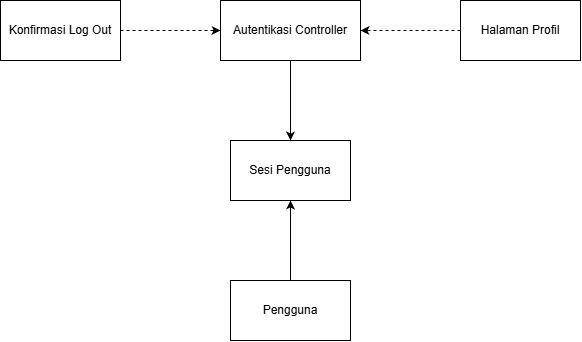

The diagram above was exported from draw.io. Its source (the exported page's mxGraphModel, read from the mxfile embedded in the PNG):
<mxGraphModel dx="1201" dy="811" grid="1" gridSize="10" guides="1" tooltips="1" connect="1" arrows="1" fold="1" page="1" pageScale="1" pageWidth="827" pageHeight="1169" background="light-dark(#FFFFFF,#FFFFFF)" math="0" shadow="0">
  <root>
    <mxCell id="0" />
    <mxCell id="1" parent="0" />
    <mxCell id="Df5dgBhATXeovDMNyqQA-1" parent="1" style="rounded=0;whiteSpace=wrap;html=1;" value="Konfirmasi Log Out" vertex="1">
      <mxGeometry height="60" width="120" x="70" y="110" as="geometry" />
    </mxCell>
    <mxCell id="Df5dgBhATXeovDMNyqQA-2" edge="1" parent="1" source="Df5dgBhATXeovDMNyqQA-1" style="endArrow=classic;dashed=1;html=1;rounded=0;exitX=1;exitY=0.5;exitDx=0;exitDy=0;endFill=1;entryX=0;entryY=0.5;entryDx=0;entryDy=0;" target="Df5dgBhATXeovDMNyqQA-3" value="">
      <mxGeometry height="50" relative="1" width="50" as="geometry">
        <mxPoint x="390" y="430" as="sourcePoint" />
        <mxPoint x="480" y="140" as="targetPoint" />
      </mxGeometry>
    </mxCell>
    <mxCell id="Df5dgBhATXeovDMNyqQA-3" parent="1" style="rounded=0;whiteSpace=wrap;html=1;" value="Autentikasi Controller" vertex="1">
      <mxGeometry height="60" width="140" x="290" y="110" as="geometry" />
    </mxCell>
    <mxCell id="Df5dgBhATXeovDMNyqQA-4" parent="1" style="rounded=0;whiteSpace=wrap;html=1;" value="Sesi Pengguna" vertex="1">
      <mxGeometry height="60" width="120" x="300" y="250" as="geometry" />
    </mxCell>
    <mxCell id="Df5dgBhATXeovDMNyqQA-5" edge="1" parent="1" source="Df5dgBhATXeovDMNyqQA-3" style="endArrow=classic;html=1;rounded=0;exitX=0.5;exitY=1;exitDx=0;exitDy=0;entryX=0.5;entryY=0;entryDx=0;entryDy=0;" target="Df5dgBhATXeovDMNyqQA-4" value="">
      <mxGeometry height="50" relative="1" width="50" as="geometry">
        <mxPoint x="390" y="430" as="sourcePoint" />
        <mxPoint x="440" y="380" as="targetPoint" />
      </mxGeometry>
    </mxCell>
    <mxCell id="Df5dgBhATXeovDMNyqQA-6" parent="1" style="rounded=0;whiteSpace=wrap;html=1;" value="Pengguna" vertex="1">
      <mxGeometry height="60" width="120" x="300" y="390" as="geometry" />
    </mxCell>
    <mxCell id="Df5dgBhATXeovDMNyqQA-7" edge="1" parent="1" source="Df5dgBhATXeovDMNyqQA-6" style="endArrow=classic;html=1;rounded=0;exitX=0.5;exitY=0;exitDx=0;exitDy=0;entryX=0.5;entryY=1;entryDx=0;entryDy=0;" target="Df5dgBhATXeovDMNyqQA-4" value="">
      <mxGeometry height="50" relative="1" width="50" as="geometry">
        <mxPoint x="390" y="430" as="sourcePoint" />
        <mxPoint x="440" y="380" as="targetPoint" />
      </mxGeometry>
    </mxCell>
    <mxCell id="N3k6eqb0lR3NGKGp0IDu-2" parent="1" style="rounded=0;whiteSpace=wrap;html=1;" value="Halaman Profil" vertex="1">
      <mxGeometry height="60" width="120" x="530" y="110" as="geometry" />
    </mxCell>
    <mxCell id="N3k6eqb0lR3NGKGp0IDu-4" edge="1" parent="1" source="N3k6eqb0lR3NGKGp0IDu-2" style="endArrow=classic;dashed=1;html=1;rounded=0;entryX=1;entryY=0.5;entryDx=0;entryDy=0;exitX=0;exitY=0.5;exitDx=0;exitDy=0;startArrow=none;startFill=0;endFill=1;" target="Df5dgBhATXeovDMNyqQA-3" value="">
      <mxGeometry height="50" relative="1" width="50" as="geometry">
        <mxPoint x="390" y="430" as="sourcePoint" />
        <mxPoint x="440" y="380" as="targetPoint" />
      </mxGeometry>
    </mxCell>
  </root>
</mxGraphModel>